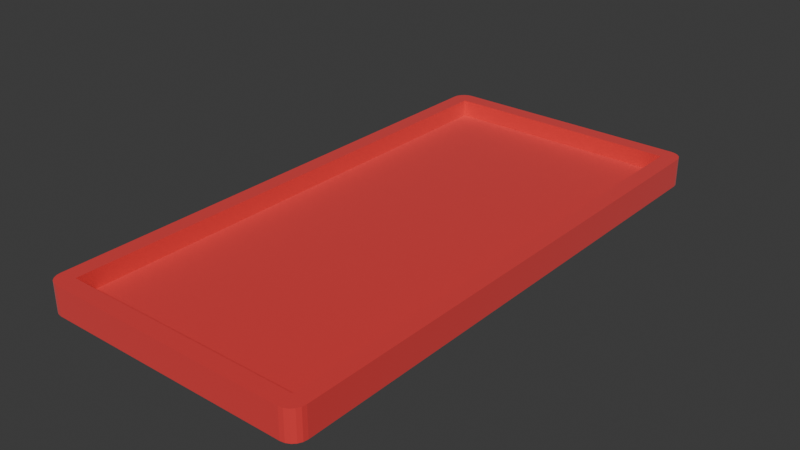 # Source: food_tray.blend  (saved by Blender 4.2.66; exported with 4.5.12 LTS)
import bpy
from mathutils import Matrix  # noqa: F401  (used for matrix-valued properties, if any)

bpy.ops.wm.read_factory_settings(use_empty=True)
scene = bpy.context.scene
scene.name = 'Scene'

# ---- collections
col_collection = bpy.data.collections.new('Collection'); scene.collection.children.link(col_collection)

# ---- materials (node trees are filled in below, after node groups)
mat_red = bpy.data.materials.new('Red')

# ---- material node trees
mat_red.use_nodes = True; mat_red.node_tree.nodes.clear()
_N = mat_red.node_tree.nodes; _L = mat_red.node_tree.links
n0 = _N.new('ShaderNodeBsdfPrincipled'); n0.name = 'Principled BSDF'; n0.location = (10, 300)
n0.inputs[0].default_value = (0.8008, 0.04203, 0.04381, 1.0)
n0.inputs[24].default_value = 0.1
n1 = _N.new('ShaderNodeOutputMaterial'); n1.name = 'Material Output'; n1.location = (300, 300)
_L.new(n0.outputs[0], n1.inputs[0])
n1.is_active_output = True

# ---- world
world_world = bpy.data.worlds.new('World'); scene.world = world_world
world_world.use_nodes = True; world_world.node_tree.nodes.clear()
_N = world_world.node_tree.nodes; _L = world_world.node_tree.links
n0 = _N.new('ShaderNodeOutputWorld'); n0.name = 'World Output'; n0.location = (300, 300)
n1 = _N.new('ShaderNodeBackground'); n1.name = 'Background'; n1.location = (10, 300)
n1.inputs[0].default_value = (0.05088, 0.05088, 0.05088, 1.0)
_L.new(n1.outputs[0], n0.inputs[0])
n0.is_active_output = True
world_world.color = (0.05088, 0.05088, 0.05088)
world_world.use_sun_shadow = False
world_world.sun_shadow_jitter_overblur = 0.0

# ---- meshes
me_cube_001 = bpy.data.meshes.new('Cube.001')
me_cube_001.from_pydata([(-0.8803, -1.88, 0.2109), (-0.8803, 1.88, 0.2109), (0.8803, -1.88, 0.2109), (0.8803, 1.88, 0.2109), (-0.8803, -1.88, 0.08319), (-0.8803, 1.88, 0.08319), (0.8803, 1.88, 0.08319), (0.8803, -1.88, 0.08319), (-0.9, -2.0, 0.0), (-1.0, -1.9, 0.0), (-0.9309, -1.995, 0.0), (-0.9588, -1.981, 0.0), (-0.9809, -1.959, 0.0), (-0.9951, -1.931, 0.0), (-1.0, 1.9, 0.0), (-0.9, 2.0, 0.0), (-0.9951, 1.931, 0.0), (-0.9809, 1.959, 0.0), (-0.9588, 1.981, 0.0), (-0.9309, 1.995, 0.0), (1.0, -1.9, 0.0), (0.9, -2.0, 0.0), (0.9951, -1.931, 0.0), (0.9809, -1.959, 0.0), (0.9588, -1.981, 0.0), (0.9309, -1.995, 0.0), (0.9, 2.0, 0.0), (1.0, 1.9, 0.0), (0.9309, 1.995, 0.0), (0.9588, 1.981, 0.0), (0.9809, 1.959, 0.0), (0.9951, 1.931, 0.0), (-1.0, -1.9, 0.2109), (-0.9, -2.0, 0.2109), (-0.9293, -1.929, 0.2109), (-0.9951, -1.931, 0.2109), (-0.9809, -1.959, 0.2109), (-0.9588, -1.981, 0.2109), (-0.9309, -1.995, 0.2109), (-0.9, 2.0, 0.2109), (-1.0, 1.9, 0.2109), (-0.9293, 1.929, 0.2109), (-0.9309, 1.995, 0.2109), (-0.9588, 1.981, 0.2109), (-0.9809, 1.959, 0.2109), (-0.9951, 1.931, 0.2109), (1.0, 1.9, 0.2109), (0.9, 2.0, 0.2109), (0.9293, 1.929, 0.2109), (0.9951, 1.931, 0.2109), (0.9809, 1.959, 0.2109), (0.9588, 1.981, 0.2109), (0.9309, 1.995, 0.2109), (0.9, -2.0, 0.2109), (1.0, -1.9, 0.2109), (0.9293, -1.929, 0.2109), (0.9309, -1.995, 0.2109), (0.9588, -1.981, 0.2109), (0.9809, -1.959, 0.2109), (0.9951, -1.931, 0.2109)], [], [(21, 53, 33, 8), (27, 46, 54, 20), (0, 1, 41, 40, 32, 34), (15, 39, 47, 26), (9, 32, 40, 14), (0, 2, 7, 4), (2, 0, 34, 33, 53, 55), (3, 2, 55, 54, 46, 48), (1, 3, 48, 47, 39, 41), (6, 5, 4, 7), (3, 1, 5, 6), (2, 3, 6, 7), (1, 0, 4, 5), (32, 35, 34), (35, 36, 34), (36, 37, 34), (37, 38, 34), (38, 33, 34), (39, 42, 41), (42, 43, 41), (43, 44, 41), (44, 45, 41), (45, 40, 41), (46, 49, 48), (49, 50, 48), (50, 51, 48), (51, 52, 48), (52, 47, 48), (53, 56, 55), (56, 57, 55), (57, 58, 55), (58, 59, 55), (59, 54, 55), (8, 33, 38, 10), (10, 38, 37, 11), (11, 37, 36, 12), (12, 36, 35, 13), (13, 35, 32, 9), (39, 15, 19, 42), (42, 19, 18, 43), (43, 18, 17, 44), (44, 17, 16, 45), (45, 16, 14, 40), (46, 27, 31, 49), (49, 31, 30, 50), (50, 30, 29, 51), (51, 29, 28, 52), (52, 28, 26, 47), (53, 21, 25, 56), (56, 25, 24, 57), (57, 24, 23, 58), (58, 23, 22, 59), (59, 22, 20, 54), (14, 16, 17, 18, 19, 15, 26, 28, 29, 30, 31, 27, 20, 22, 23, 24, 25, 21, 8, 10, 11, 12, 13, 9)])
_uv = me_cube_001.uv_layers.new(name='UVMap')
_uv.uv.foreach_set('vector', [0.375, 0.7625, 0.625, 0.7625, 0.625, 0.9875, 0.375, 0.9875, 0.375, 0.5063, 0.625, 0.5063, 0.625, 0.7438, 0.375, 0.7438, 0.86, 0.7425, 0.86, 0.5075, 0.8662, 0.5044, 0.875, 0.5063, 0.875, 0.7438, 0.8662, 0.7456, 0.375, 0.2625, 0.625, 0.2625, 0.625, 0.4875, 0.375, 0.4875, 0.375, 0.00625, 0.625, 0.00625, 0.625, 0.2438, 0.375, 0.2438, 0.86, 0.7425, 0.64, 0.7425, 0.64, 0.7425, 0.86, 0.7425, 0.64, 0.7425, 0.86, 0.7425, 0.8662, 0.7456, 0.8625, 0.75, 0.6375, 0.75, 0.6338, 0.7456, 0.64, 0.5075, 0.64, 0.7425, 0.6338, 0.7456, 0.625, 0.7438, 0.625, 0.5063, 0.6338, 0.5044, 0.86, 0.5075, 0.64, 0.5075, 0.6338, 0.5044, 0.6375, 0.5, 0.8625, 0.5, 0.8662, 0.5044, 0.64, 0.5075, 0.86, 0.5075, 0.86, 0.7425, 0.64, 0.7425, 0.64, 0.5075, 0.86, 0.5075, 0.86, 0.5075, 0.64, 0.5075, 0.64, 0.7425, 0.64, 0.5075, 0.64, 0.5075, 0.64, 0.7425, 0.86, 0.5075, 0.86, 0.7425, 0.86, 0.7425, 0.86, 0.5075, 0.875, 0.7438, 0.8744, 0.7457, 0.8662, 0.7456, 0.8744, 0.7457, 0.8712, 0.7481, 0.8662, 0.7456, 0.8712, 0.7481, 0.8712, 0.7481, 0.8662, 0.7456, 0.8712, 0.7481, 0.8704, 0.7477, 0.8662, 0.7456, 0.8704, 0.7477, 0.8688, 0.7469, 0.8662, 0.7456, 0.8687, 0.5031, 0.8664, 0.5003, 0.8662, 0.5044, 0.8664, 0.5003, 0.8712, 0.5019, 0.8662, 0.5044, 0.8712, 0.5019, 0.8712, 0.5019, 0.8662, 0.5044, 0.8712, 0.5019, 0.875, 0.5043, 0.8662, 0.5044, 0.875, 0.5043, 0.875, 0.5063, 0.8662, 0.5044, 0.6313, 0.5031, 0.6256, 0.5043, 0.6338, 0.5044, 0.6256, 0.5043, 0.6288, 0.5019, 0.6338, 0.5044, 0.6288, 0.5019, 0.6288, 0.5019, 0.6338, 0.5044, 0.6288, 0.5019, 0.6336, 0.5, 0.6338, 0.5044, 0.6336, 0.5, 0.6375, 0.5, 0.6338, 0.5044, 0.6375, 0.75, 0.6336, 0.7497, 0.6338, 0.7456, 0.6336, 0.7497, 0.6288, 0.7481, 0.6338, 0.7456, 0.6288, 0.7481, 0.6288, 0.7481, 0.6338, 0.7456, 0.6288, 0.7481, 0.6296, 0.7477, 0.6338, 0.7456, 0.6296, 0.7477, 0.6313, 0.7469, 0.6338, 0.7456, 0.375, 0.9875, 0.625, 0.9875, 0.625, 0.9914, 0.375, 0.9914, 0.375, 0.9914, 0.625, 0.9914, 0.625, 1.0, 0.375, 1.0, 0.375, 0.0, 0.625, 0.0, 0.625, 0.002576, 0.375, 0.002576, 0.375, 0.002576, 0.625, 0.002576, 0.625, 0.004319, 0.375, 0.004319, 0.375, 0.004319, 0.625, 0.004319, 0.625, 0.00625, 0.375, 0.00625, 0.625, 0.2625, 0.375, 0.2625, 0.375, 0.2586, 0.625, 0.2586, 0.625, 0.2586, 0.375, 0.2586, 0.375, 0.2552, 0.625, 0.2552, 0.625, 0.2552, 0.375, 0.2552, 0.375, 0.2474, 0.625, 0.2474, 0.625, 0.2474, 0.375, 0.2474, 0.375, 0.2457, 0.625, 0.2457, 0.625, 0.2457, 0.375, 0.2457, 0.375, 0.2438, 0.625, 0.2438, 0.625, 0.5063, 0.375, 0.5063, 0.375, 0.5043, 0.625, 0.5043, 0.625, 0.5043, 0.375, 0.5043, 0.375, 0.5026, 0.625, 0.5026, 0.625, 0.5026, 0.375, 0.5026, 0.375, 0.4948, 0.625, 0.4948, 0.625, 0.4948, 0.375, 0.4948, 0.375, 0.4914, 0.625, 0.4914, 0.625, 0.4914, 0.375, 0.4914, 0.375, 0.4875, 0.625, 0.4875, 0.625, 0.7625, 0.375, 0.7625, 0.375, 0.7586, 0.625, 0.7586, 0.625, 0.7586, 0.375, 0.7586, 0.375, 0.7552, 0.625, 0.7552, 0.625, 0.7552, 0.375, 0.7552, 0.375, 0.7474, 0.625, 0.7474, 0.625, 0.7474, 0.375, 0.7474, 0.375, 0.7457, 0.625, 0.7457, 0.625, 0.7457, 0.375, 0.7457, 0.375, 0.7438, 0.625, 0.7438, 0.125, 0.5063, 0.1256, 0.5043, 0.1274, 0.5026, 0.1302, 0.5012, 0.1336, 0.5003, 0.1375, 0.5, 0.3625, 0.5, 0.3664, 0.5003, 0.3698, 0.5012, 0.3726, 0.5026, 0.3744, 0.5043, 0.375, 0.5063, 0.375, 0.7438, 0.3744, 0.7457, 0.3726, 0.7474, 0.3698, 0.7488, 0.3664, 0.7497, 0.3625, 0.75, 0.1375, 0.75, 0.1336, 0.7497, 0.1302, 0.7488, 0.1274, 0.7474, 0.1256, 0.7457, 0.125, 0.7438])
me_cube_001.materials.append(mat_red)
me_cube_001.update()

# ---- objects
ob_cube = bpy.data.objects.new('Cube', me_cube_001)

# ---- transforms, parenting, visibility, modifiers, constraints
ob_cube.location = (0.0, 0.0, 0.0)

# ---- collection membership
col_collection.objects.link(ob_cube)

# ---- scene / render settings (as saved in the file)
scene.frame_start = 1; scene.frame_end = 250; scene.frame_set(186)
scene.render.engine = 'BLENDER_EEVEE_NEXT'
scene.cycles.sampling_pattern = 'TABULATED_SOBOL'
bpy.context.view_layer.update()

# ---- added for rendering (the .blend has no active camera and no usable light): camera, sun
cam_auto = bpy.data.cameras.new('AutoCamera')
cam_auto.lens = 50.0
cam_auto.sensor_width = 36.0
cam_auto.clip_end = 1000.0
ob_auto_camera = bpy.data.objects.new('AutoCamera', cam_auto)
scene.collection.objects.link(ob_auto_camera)
ob_auto_camera.location = (4.14233, -4.97079, 3.4193)
ob_auto_camera.rotation_euler = (1.09748, -7.21219e-08, 0.694738)
scene.camera = ob_auto_camera
light_auto_sun = bpy.data.lights.new('AutoSun', 'SUN')
light_auto_sun.energy = 3.0
light_auto_sun.angle = 0.0523599
ob_auto_sun = bpy.data.objects.new('AutoSun', light_auto_sun)
scene.collection.objects.link(ob_auto_sun)
ob_auto_sun.rotation_euler = (0.872665, 0.174533, 0.523599)
bpy.context.view_layer.update()
